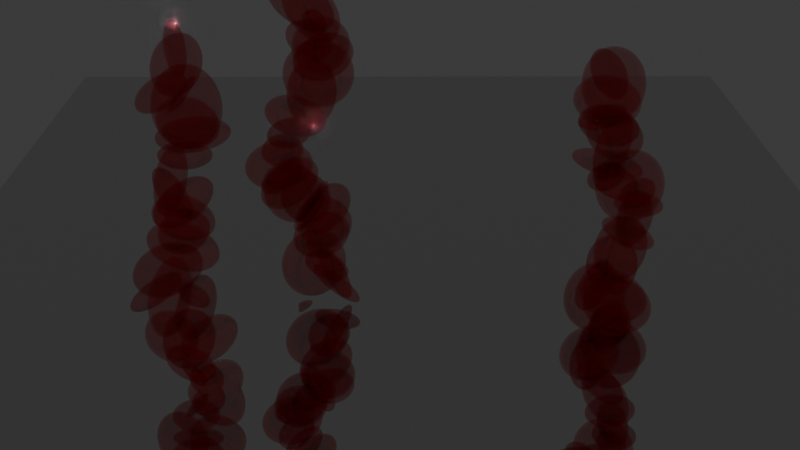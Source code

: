 # Source: day3_skyscraper.blend  (saved by Blender 4.5.90; exported with 4.5.12 LTS)
import bpy
from mathutils import Matrix  # noqa: F401  (used for matrix-valued properties, if any)

bpy.ops.wm.read_factory_settings(use_empty=True)
scene = bpy.context.scene
scene.name = 'Scene'

# ---- collections
col_collection = bpy.data.collections.new('Collection'); scene.collection.children.link(col_collection)

# ---- materials (node trees are filled in below, after node groups)
mat_skyscraper = bpy.data.materials.new('skyscraper')
mat_skyscraper.surface_render_method = 'BLENDED'
mat_skyscraper.blend_method = 'BLEND'
mat_skyscraper.alpha_threshold = 0.0
mat_skyscraper.roughness = 0.5
mat_skyscraper.line_color = (0.0, 0.0, 0.0, 1.0)
mat_floor = bpy.data.materials.new('floor')

# ---- node groups
ng_skyscraper = bpy.data.node_groups.new('skyscraper', 'GeometryNodeTree')
_s = ng_skyscraper.interface.new_socket(name='Geometry', in_out='OUTPUT', socket_type='NodeSocketGeometry')
_s = ng_skyscraper.interface.new_socket(name='Geometry', in_out='INPUT', socket_type='NodeSocketGeometry')
_s = ng_skyscraper.interface.new_socket(name='seed', in_out='INPUT', socket_type='NodeSocketInt')
_s = ng_skyscraper.interface.new_socket(name='Length', in_out='INPUT', socket_type='NodeSocketFloat')
_s.subtype = 'DISTANCE'
_s.default_value = 2.2
_s.description = 'Distance between the two points'
_s = ng_skyscraper.interface.new_socket(name='Distortion', in_out='INPUT', socket_type='NodeSocketFloat')
_s.default_value = -5.9
_s.min_value = -1000.0
_s.max_value = 1000.0
_s.description = 'Amount of distortion'
ng_skyscraper.is_modifier = True
_N = ng_skyscraper.nodes; _L = ng_skyscraper.links
n0 = _N.new('NodeGroupOutput'); n0.name = 'Group Output'; n0.location = (2423, 266)
n1 = _N.new('GeometryNodeCurvePrimitiveLine'); n1.name = 'Curve Line'; n1.location = (-209, 84)
n1.inputs[1].default_value = (0.0, 0.0, 2.7)
n1.inputs[2].default_value = (0.0, 0.0, 0.2)
n1.inputs[3].default_value = 2.2
n2 = _N.new('GeometryNodeResampleCurve'); n2.name = 'Resample Curve'; n2.location = (-15, 95)
n2.inputs[2].default_value = 26
n3 = _N.new('GeometryNodeMeshCube'); n3.name = 'Cube'; n3.location = (557, 840)
n3.inputs[0].default_value = (0.7, 0.7, 0.7)
n4 = _N.new('GeometryNodeInstanceOnPoints'); n4.name = 'Instance on Points'; n4.location = (1055, 396)
n5 = _N.new('FunctionNodeRandomValue'); n5.name = 'Random Value'; n5.location = (290, -153)
n5.data_type = 'FLOAT_VECTOR'
n5.inputs[0].default_value = (0.1, 0.1, 0.1)
n5.inputs[3].default_value = 1.7
n6 = _N.new('NodeGroupInput'); n6.name = 'Group Input'; n6.location = (19, -392)
n7 = _N.new('GeometryNodeSetPosition'); n7.name = 'Set Position'; n7.location = (329, 364)
n8 = _N.new('ShaderNodeMapRange'); n8.name = 'Map Range'; n8.location = (14, 637)
n8.data_type = 'FLOAT_VECTOR'
n8.inputs[9].default_value = (-0.5, -0.5, -0.5)
n8.inputs[10].default_value = (0.5, 0.5, 0.5)
n9 = _N.new('ShaderNodeTexNoise'); n9.name = 'Noise Texture'; n9.location = (-305, 504)
n9.noise_dimensions = '4D'
n9.inputs[2].default_value = 0.6
n9.inputs[3].default_value = 1.0
n9.inputs[4].default_value = 1.0
n9.inputs[5].default_value = 2.6
n10 = _N.new('GeometryNodeInputSceneTime'); n10.name = 'Scene Time'; n10.location = (-975, 299)
n11 = _N.new('FunctionNodeAlignRotationToVector'); n11.name = 'Align Rotation to Vector'; n11.location = (549, 290)
n12 = _N.new('GeometryNodeInputTangent'); n12.name = 'Curve Tangent'; n12.location = (365, 173)
n13 = _N.new('ShaderNodeMath'); n13.name = 'Math.001'; n13.location = (-628, 480)
n13.operation = 'DIVIDE'
n13.inputs[1].default_value = 3.0
n14 = _N.new('GeometryNodeSetShadeSmooth'); n14.name = 'Set Shade Smooth'; n14.location = (1990, 334)
n15 = _N.new('GeometryNodeMeshUVSphere'); n15.name = 'UV Sphere'; n15.location = (733, 500)
n15.inputs[1].default_value = 22
n15.inputs[2].default_value = 0.3
n16 = _N.new('GeometryNodeSetMaterial'); n16.name = 'Set Material'; n16.location = (2200, 339)
n16.inputs[2].default_value = mat_skyscraper
n17 = _N.new('GeometryNodeRealizeInstances'); n17.name = 'Realize Instances'; n17.location = (1281, 181)
n18 = _N.new('GeometryNodeJoinGeometry'); n18.name = 'Join Geometry'; n18.location = (1836, 342)
n19 = _N.new('GeometryNodeMeshIcoSphere'); n19.name = 'Ico Sphere'; n19.location = (625, 561)
n20 = _N.new('NodeGroupInput'); n20.name = 'Group Input.002'; n20.location = (-927, 188)
n21 = _N.new('ShaderNodeMath'); n21.name = 'Math.002'; n21.location = (-591, 241)
n21.operation = 'MULTIPLY'
n21.inputs[1].default_value = 0.7
_L.new(n1.outputs[0], n2.inputs[0])
_L.new(n5.outputs[0], n4.inputs[6])
_L.new(n6.outputs[1], n5.inputs[8])
_L.new(n2.outputs[0], n7.inputs[0])
_L.new(n7.outputs[0], n4.inputs[0])
_L.new(n8.outputs[1], n7.inputs[3])
_L.new(n9.outputs[0], n8.inputs[6])
_L.new(n13.outputs[0], n9.inputs[1])
_L.new(n11.outputs[0], n4.inputs[5])
_L.new(n12.outputs[0], n11.inputs[2])
_L.new(n10.outputs[0], n13.inputs[0])
_L.new(n18.outputs[0], n14.inputs[0])
_L.new(n16.outputs[0], n0.inputs[0])
_L.new(n14.outputs[0], n16.inputs[0])
_L.new(n4.outputs[0], n17.inputs[0])
_L.new(n15.outputs[0], n4.inputs[2])
_L.new(n21.outputs[0], n9.inputs[8])
_L.new(n20.outputs[1], n21.inputs[0])
_L.new(n4.outputs[0], n18.inputs[0])
n0.is_active_output = True

# ---- material node trees
mat_skyscraper.use_nodes = True; mat_skyscraper.node_tree.nodes.clear()
_N = mat_skyscraper.node_tree.nodes; _L = mat_skyscraper.node_tree.links
n0 = _N.new('ShaderNodeOutputMaterial'); n0.name = 'Material Output'; n0.location = (200, 100)
n1 = _N.new('ShaderNodeBsdfPrincipled'); n1.name = 'Principled BSDF'; n1.location = (-200, 100)
n1.inputs[0].default_value = (0.8, 0.008032, 0.02284, 1.0)
n1.inputs[1].default_value = 1.0
n1.inputs[2].default_value = 0.0
n1.inputs[3].default_value = 1.0
n1.inputs[4].default_value = 0.3857
_L.new(n1.outputs[0], n0.inputs[0])
n0.is_active_output = True
mat_floor.use_nodes = True; mat_floor.node_tree.nodes.clear()
_N = mat_floor.node_tree.nodes; _L = mat_floor.node_tree.links
n0 = _N.new('ShaderNodeBsdfPrincipled'); n0.name = 'Principled BSDF'; n0.location = (-200, 100)
n0.inputs[1].default_value = 1.0
n0.inputs[2].default_value = 0.0
n1 = _N.new('ShaderNodeOutputMaterial'); n1.name = 'Material Output'; n1.location = (200, 100)
_L.new(n0.outputs[0], n1.inputs[0])
n1.is_active_output = True

# ---- world
world_world = bpy.data.worlds.new('World'); scene.world = world_world
world_world.use_nodes = True; world_world.node_tree.nodes.clear()
_N = world_world.node_tree.nodes; _L = world_world.node_tree.links
n0 = _N.new('ShaderNodeOutputWorld'); n0.name = 'World Output'; n0.location = (200, 100)
n1 = _N.new('ShaderNodeBackground'); n1.name = 'Background'; n1.location = (-200, 100)
n1.inputs[0].default_value = (0.05088, 0.05088, 0.05088, 1.0)
_L.new(n1.outputs[0], n0.inputs[0])
n0.is_active_output = True
world_world.color = (0.05088, 0.05088, 0.05088)
world_world.sun_shadow_jitter_overblur = 0.0

# ---- cameras
cam_camera = bpy.data.cameras.new('Camera')
cam_camera.clip_end = 100.0
cam_camera.ortho_scale = 7.314

# ---- lights
light_point = bpy.data.lights.new('Point', 'SUN')
light_point.exposure = 10.0
light_point.energy = 1000.0

# ---- meshes
me_cube = bpy.data.meshes.new('Cube')
me_cube.from_pydata([(1.0, 1.0, 1.0), (1.0, 1.0, -1.0), (1.0, -1.0, 1.0), (1.0, -1.0, -1.0), (-1.0, 1.0, 1.0), (-1.0, 1.0, -1.0), (-1.0, -1.0, 1.0), (-1.0, -1.0, -1.0)], [], [(0, 4, 6, 2), (3, 2, 6, 7), (7, 6, 4, 5), (5, 1, 3, 7), (1, 0, 2, 3), (5, 4, 0, 1)])
_uv = me_cube.uv_layers.new(name='UVMap')
_uv.uv.foreach_set('vector', [0.625, 0.5, 0.875, 0.5, 0.875, 0.75, 0.625, 0.75, 0.375, 0.75, 0.625, 0.75, 0.625, 1.0, 0.375, 1.0, 0.375, 0.0, 0.625, 0.0, 0.625, 0.25, 0.375, 0.25, 0.125, 0.5, 0.375, 0.5, 0.375, 0.75, 0.125, 0.75, 0.375, 0.5, 0.625, 0.5, 0.625, 0.75, 0.375, 0.75, 0.375, 0.25, 0.625, 0.25, 0.625, 0.5, 0.375, 0.5])
me_cube.materials.append(mat_skyscraper)
me_cube.use_mirror_vertex_groups = False
me_cube.update()
me_cube_002 = bpy.data.meshes.new('Cube.002')
me_cube_002.from_pydata([(-1.0, -1.0, -1.0), (-1.0, -1.0, 1.0), (-1.0, 1.0, -1.0), (-1.0, 1.0, 1.0), (1.0, -1.0, -1.0), (1.0, -1.0, 1.0), (1.0, 1.0, -1.0), (1.0, 1.0, 1.0)], [], [(0, 1, 3, 2), (2, 3, 7, 6), (6, 7, 5, 4), (4, 5, 1, 0), (2, 6, 4, 0), (7, 3, 1, 5)])
_uv = me_cube_002.uv_layers.new(name='UVMap')
_uv.uv.foreach_set('vector', [0.375, 0.0, 0.625, 0.0, 0.625, 0.25, 0.375, 0.25, 0.375, 0.25, 0.625, 0.25, 0.625, 0.5, 0.375, 0.5, 0.375, 0.5, 0.625, 0.5, 0.625, 0.75, 0.375, 0.75, 0.375, 0.75, 0.625, 0.75, 0.625, 1.0, 0.375, 1.0, 0.125, 0.5, 0.375, 0.5, 0.375, 0.75, 0.125, 0.75, 0.625, 0.5, 0.875, 0.5, 0.875, 0.75, 0.625, 0.75])
me_cube_002.materials.append(mat_floor)
me_cube_002.update()
me_cube_003 = bpy.data.meshes.new('Cube.003')
me_cube_003.from_pydata([(1.0, 1.0, 1.0), (1.0, 1.0, -1.0), (1.0, -1.0, 1.0), (1.0, -1.0, -1.0), (-1.0, 1.0, 1.0), (-1.0, 1.0, -1.0), (-1.0, -1.0, 1.0), (-1.0, -1.0, -1.0)], [], [(0, 4, 6, 2), (3, 2, 6, 7), (7, 6, 4, 5), (5, 1, 3, 7), (1, 0, 2, 3), (5, 4, 0, 1)])
_uv = me_cube_003.uv_layers.new(name='UVMap')
_uv.uv.foreach_set('vector', [0.625, 0.5, 0.875, 0.5, 0.875, 0.75, 0.625, 0.75, 0.375, 0.75, 0.625, 0.75, 0.625, 1.0, 0.375, 1.0, 0.375, 0.0, 0.625, 0.0, 0.625, 0.25, 0.375, 0.25, 0.125, 0.5, 0.375, 0.5, 0.375, 0.75, 0.125, 0.75, 0.375, 0.5, 0.625, 0.5, 0.625, 0.75, 0.375, 0.75, 0.375, 0.25, 0.625, 0.25, 0.625, 0.5, 0.375, 0.5])
me_cube_003.materials.append(mat_skyscraper)
me_cube_003.use_mirror_vertex_groups = False
me_cube_003.update()
me_cube_004 = bpy.data.meshes.new('Cube.004')
me_cube_004.from_pydata([(1.0, 1.0, 1.0), (1.0, 1.0, -1.0), (1.0, -1.0, 1.0), (1.0, -1.0, -1.0), (-1.0, 1.0, 1.0), (-1.0, 1.0, -1.0), (-1.0, -1.0, 1.0), (-1.0, -1.0, -1.0)], [], [(0, 4, 6, 2), (3, 2, 6, 7), (7, 6, 4, 5), (5, 1, 3, 7), (1, 0, 2, 3), (5, 4, 0, 1)])
_uv = me_cube_004.uv_layers.new(name='UVMap')
_uv.uv.foreach_set('vector', [0.625, 0.5, 0.875, 0.5, 0.875, 0.75, 0.625, 0.75, 0.375, 0.75, 0.625, 0.75, 0.625, 1.0, 0.375, 1.0, 0.375, 0.0, 0.625, 0.0, 0.625, 0.25, 0.375, 0.25, 0.125, 0.5, 0.375, 0.5, 0.375, 0.75, 0.125, 0.75, 0.375, 0.5, 0.625, 0.5, 0.625, 0.75, 0.375, 0.75, 0.375, 0.25, 0.625, 0.25, 0.625, 0.5, 0.375, 0.5])
me_cube_004.materials.append(mat_skyscraper)
me_cube_004.use_mirror_vertex_groups = False
me_cube_004.update()

# ---- objects
ob_skyscraper = bpy.data.objects.new('skyscraper', me_cube)
ob_camera = bpy.data.objects.new('Camera', cam_camera)
ob_point = bpy.data.objects.new('Point', light_point)
ob_cube = bpy.data.objects.new('Cube', me_cube_002)
ob_skyscraper_001 = bpy.data.objects.new('skyscraper.001', me_cube_003)
ob_skyscraper_002 = bpy.data.objects.new('skyscraper.002', me_cube_004)

# ---- transforms, parenting, visibility, modifiers, constraints
ob_skyscraper.location = (0.7679, -1.746, 0.0)
ob_skyscraper.lock_rotations_4d = False
ob_skyscraper.empty_display_type = 'ARROWS'
ob_skyscraper.lineart.crease_threshold = 0.0
_m = ob_skyscraper.modifiers.new('GeometryNodes', 'NODES')
_m.node_group = ng_skyscraper
_gi = [s.identifier for s in ng_skyscraper.interface.items_tree if s.item_type == 'SOCKET' and s.in_out == 'INPUT']
_m[_gi[1]] = 5  # seed
_m.open_manage_panel = True
ob_camera.location = (7.359, -6.926, 4.958)
ob_camera.rotation_euler = (1.109, 0.0, 0.8149)
ob_camera.lock_rotations_4d = False
ob_camera.empty_display_type = 'ARROWS'
ob_camera.color = (0.0, 0.0, 0.0, 0.0)
ob_camera.display_type = 'WIRE'
ob_camera.lineart.crease_threshold = 0.0
ob_point.location = (-0.2725, 1.359, 2.149)
ob_point.rotation_euler = (0.0, -0.207, 0.0)
ob_cube.location = (0.0, 0.0, 0.0)
ob_cube.rotation_euler = (0.0, -0.0, 0.8193)
ob_cube.scale = (4.213, 4.213, 0.06941)
ob_skyscraper_001.location = (1.195, -3.242, 0.0)
ob_skyscraper_001.lock_rotations_4d = False
ob_skyscraper_001.empty_display_type = 'ARROWS'
ob_skyscraper_001.lineart.crease_threshold = 0.0
_m = ob_skyscraper_001.modifiers.new('GeometryNodes', 'NODES')
_m.node_group = ng_skyscraper
_gi = [s.identifier for s in ng_skyscraper.interface.items_tree if s.item_type == 'SOCKET' and s.in_out == 'INPUT']
_m[_gi[1]] = 6  # seed
ob_skyscraper_002.location = (2.711, -0.2812, -0.376)
ob_skyscraper_002.lock_rotations_4d = False
ob_skyscraper_002.empty_display_type = 'ARROWS'
ob_skyscraper_002.lineart.crease_threshold = 0.0
_m = ob_skyscraper_002.modifiers.new('GeometryNodes', 'NODES')
_m.node_group = ng_skyscraper
_gi = [s.identifier for s in ng_skyscraper.interface.items_tree if s.item_type == 'SOCKET' and s.in_out == 'INPUT']
_m[_gi[1]] = 2  # seed

# ---- collection membership
col_collection.objects.link(ob_skyscraper)
col_collection.objects.link(ob_camera)
col_collection.objects.link(ob_point)
col_collection.objects.link(ob_cube)
col_collection.objects.link(ob_skyscraper_001)
col_collection.objects.link(ob_skyscraper_002)

# ---- scene / render settings (as saved in the file)
scene.camera = ob_camera
scene.frame_start = 1; scene.frame_end = 250; scene.frame_set(39)
scene.render.engine = 'BLENDER_EEVEE_NEXT'
scene.render.film_transparent = True
scene.eevee.use_shadows = False
scene.eevee.use_raytracing = True
bpy.context.view_layer.update()
